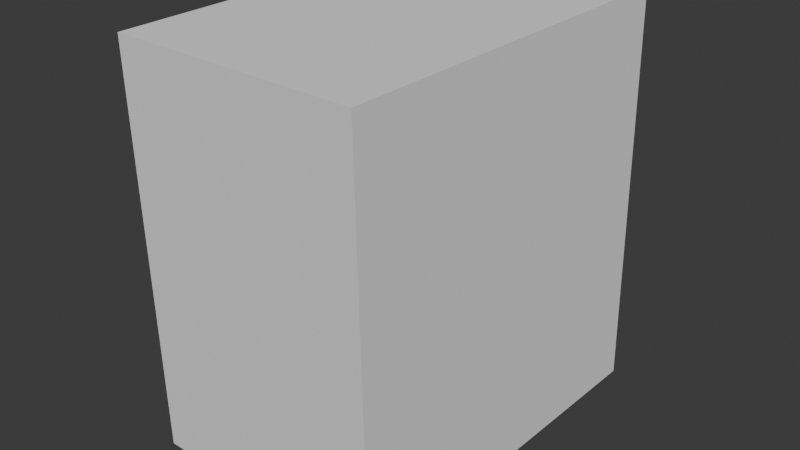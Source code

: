 # Source: bunker.blend  (saved by Blender 5.1.30; exported with 4.5.12 LTS)
import bpy
from mathutils import Matrix  # noqa: F401  (used for matrix-valued properties, if any)

bpy.ops.wm.read_factory_settings(use_empty=True)
scene = bpy.context.scene
scene.name = 'Scene'

# ---- collections
col_collection = bpy.data.collections.new('Collection'); scene.collection.children.link(col_collection)

# ---- world
world_world = bpy.data.worlds.new('World'); scene.world = world_world
world_world.use_nodes = True; world_world.node_tree.nodes.clear()
_N = world_world.node_tree.nodes; _L = world_world.node_tree.links
n0 = _N.new('ShaderNodeOutputWorld'); n0.name = 'World Output'; n0.location = (200, 100)
n1 = _N.new('ShaderNodeBackground'); n1.name = 'Background'; n1.location = (-200, 100)
n1.inputs[0].default_value = (0.05088, 0.05088, 0.05088, 1.0)
_L.new(n1.outputs[0], n0.inputs[0])
n0.is_active_output = True
world_world.color = (0.05088, 0.05088, 0.05088)
world_world.sun_shadow_jitter_overblur = 0.0

# ---- meshes
me_cube_001 = bpy.data.meshes.new('Cube.001')
me_cube_001.from_pydata([(-1.971, -2.713, -3.102), (-2.024, -2.797, 3.004), (-1.801, 2.906, -3.026), (-1.854, 2.823, 3.081), (1.854, -2.823, -3.081), (1.801, -2.906, 3.026), (2.024, 2.797, -3.004), (1.971, 2.713, 3.102)], [], [(0, 1, 3, 2), (2, 3, 7, 6), (6, 7, 5, 4), (4, 5, 1, 0), (2, 6, 4, 0), (7, 3, 1, 5)])
_uv = me_cube_001.uv_layers.new(name='UVMap')
_uv.uv.foreach_set('vector', [0.375, 0.0, 0.625, 0.0, 0.625, 0.25, 0.375, 0.25, 0.375, 0.25, 0.625, 0.25, 0.625, 0.5, 0.375, 0.5, 0.375, 0.5, 0.625, 0.5, 0.625, 0.75, 0.375, 0.75, 0.375, 0.75, 0.625, 0.75, 0.625, 1.0, 0.375, 1.0, 0.125, 0.5, 0.375, 0.5, 0.375, 0.75, 0.125, 0.75, 0.625, 0.5, 0.875, 0.5, 0.875, 0.75, 0.625, 0.75])
me_cube_001.update()

# ---- objects
ob_cube_001 = bpy.data.objects.new('Cube.001', me_cube_001)

# ---- transforms, parenting, visibility, modifiers, constraints
ob_cube_001.location = (0.701, 1.726, 2.099)

# ---- collection membership
col_collection.objects.link(ob_cube_001)

# ---- scene / render settings (as saved in the file)
scene.frame_start = 1; scene.frame_end = 250; scene.frame_set(1)
scene.render.engine = 'BLENDER_EEVEE_NEXT'
scene.render.bake_bias = 0.0
scene.render.bake_samples = 0
scene.cycles.sampling_pattern = 'TABULATED_SOBOL'
scene.eevee.use_volume_custom_range = False
bpy.context.view_layer.update()

# ---- added for rendering (the .blend has no active camera and no usable light): camera, sun
cam_auto = bpy.data.cameras.new('AutoCamera')
cam_auto.lens = 50.0
cam_auto.sensor_width = 36.0
cam_auto.clip_end = 1000.0
ob_auto_camera = bpy.data.objects.new('AutoCamera', cam_auto)
scene.collection.objects.link(ob_auto_camera)
ob_auto_camera.location = (9.41347, -8.72916, 9.06878)
ob_auto_camera.rotation_euler = (1.09748, -7.21219e-08, 0.694738)
scene.camera = ob_auto_camera
light_auto_sun = bpy.data.lights.new('AutoSun', 'SUN')
light_auto_sun.energy = 3.0
light_auto_sun.angle = 0.0523599
ob_auto_sun = bpy.data.objects.new('AutoSun', light_auto_sun)
scene.collection.objects.link(ob_auto_sun)
ob_auto_sun.rotation_euler = (0.872665, 0.174533, 0.523599)
bpy.context.view_layer.update()
